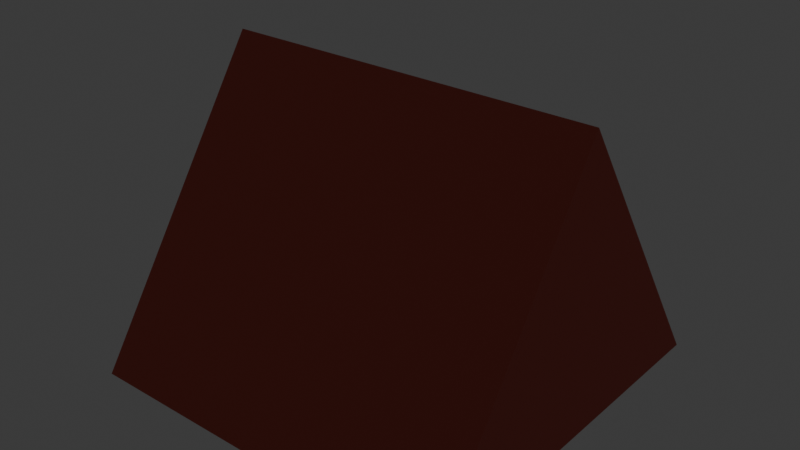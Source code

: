 # Source: source.blend  (saved by Blender 5.2.44; exported with 4.5.12 LTS)
import bpy
from mathutils import Matrix  # noqa: F401  (used for matrix-valued properties, if any)

bpy.ops.wm.read_factory_settings(use_empty=True)
scene = bpy.context.scene
scene.name = 'Scene'

# ---- collections
col_collection = bpy.data.collections.new('Collection'); scene.collection.children.link(col_collection)
col_ships_rowboat = bpy.data.collections.new('ships-rowboat'); scene.collection.children.link(col_ships_rowboat)
col_ships_dinghy = bpy.data.collections.new('ships-dinghy'); scene.collection.children.link(col_ships_dinghy)
col_ships_cutter = bpy.data.collections.new('ships-cutter'); scene.collection.children.link(col_ships_cutter)
col_ships_sloop = bpy.data.collections.new('ships-sloop'); scene.collection.children.link(col_ships_sloop)
col_ships_schooner = bpy.data.collections.new('ships-schooner'); scene.collection.children.link(col_ships_schooner)
col_ships_brig = bpy.data.collections.new('ships-brig'); scene.collection.children.link(col_ships_brig)
col_ships_frigate = bpy.data.collections.new('ships-frigate'); scene.collection.children.link(col_ships_frigate)
col_ships_galleon = bpy.data.collections.new('ships-galleon'); scene.collection.children.link(col_ships_galleon)
col_ships_carrack = bpy.data.collections.new('ships-carrack'); scene.collection.children.link(col_ships_carrack)
col_ships_junk = bpy.data.collections.new('ships-junk'); scene.collection.children.link(col_ships_junk)
col_ships_fishing_boat = bpy.data.collections.new('ships-fishing-boat'); scene.collection.children.link(col_ships_fishing_boat)
col_ships_paddle_steamer = bpy.data.collections.new('ships-paddle-steamer'); scene.collection.children.link(col_ships_paddle_steamer)
col_ships_ocean_steamer = bpy.data.collections.new('ships-ocean-steamer'); scene.collection.children.link(col_ships_ocean_steamer)
col_ships_ironclad = bpy.data.collections.new('ships-ironclad'); scene.collection.children.link(col_ships_ironclad)
col_submarines_diving_capsule = bpy.data.collections.new('submarines-diving-capsule'); scene.collection.children.link(col_submarines_diving_capsule)
col_submarines_research_sub = bpy.data.collections.new('submarines-research-sub'); scene.collection.children.link(col_submarines_research_sub)
col_submarines_tandem_sub = bpy.data.collections.new('submarines-tandem-sub'); scene.collection.children.link(col_submarines_tandem_sub)
col_submarines_torpedo_sub = bpy.data.collections.new('submarines-torpedo-sub'); scene.collection.children.link(col_submarines_torpedo_sub)
col_submarines_cargo_sub = bpy.data.collections.new('submarines-cargo-sub'); scene.collection.children.link(col_submarines_cargo_sub)
col_submarines_steampunk_sub = bpy.data.collections.new('submarines-steampunk-sub'); scene.collection.children.link(col_submarines_steampunk_sub)
col_coast_island = bpy.data.collections.new('coast-island'); scene.collection.children.link(col_coast_island)
col_coast_atoll = bpy.data.collections.new('coast-atoll'); scene.collection.children.link(col_coast_atoll)
col_coast_rocky_island = bpy.data.collections.new('coast-rocky-island'); scene.collection.children.link(col_coast_rocky_island)
col_coast_volcano = bpy.data.collections.new('coast-volcano'); scene.collection.children.link(col_coast_volcano)
col_coast_beach_straight = bpy.data.collections.new('coast-beach-straight'); scene.collection.children.link(col_coast_beach_straight)
col_coast_beach_corner = bpy.data.collections.new('coast-beach-corner'); scene.collection.children.link(col_coast_beach_corner)
col_coast_coast_inlet = bpy.data.collections.new('coast-coast-inlet'); scene.collection.children.link(col_coast_coast_inlet)
col_coast_cliff_straight = bpy.data.collections.new('coast-cliff-straight'); scene.collection.children.link(col_coast_cliff_straight)
col_coast_cliff_corner = bpy.data.collections.new('coast-cliff-corner'); scene.collection.children.link(col_coast_cliff_corner)
col_coast_sea_cave = bpy.data.collections.new('coast-sea-cave'); scene.collection.children.link(col_coast_sea_cave)
col_coast_reef = bpy.data.collections.new('coast-reef'); scene.collection.children.link(col_coast_reef)
col_coast_seabed = bpy.data.collections.new('coast-seabed'); scene.collection.children.link(col_coast_seabed)
col_nature_coconut_palm = bpy.data.collections.new('nature-coconut-palm'); scene.collection.children.link(col_nature_coconut_palm)
col_nature_fan_palm = bpy.data.collections.new('nature-fan-palm'); scene.collection.children.link(col_nature_fan_palm)
col_nature_bent_palm = bpy.data.collections.new('nature-bent-palm'); scene.collection.children.link(col_nature_bent_palm)
col_nature_royal_palm = bpy.data.collections.new('nature-royal-palm'); scene.collection.children.link(col_nature_royal_palm)
col_nature_banana = bpy.data.collections.new('nature-banana'); scene.collection.children.link(col_nature_banana)
col_nature_breadfruit = bpy.data.collections.new('nature-breadfruit'); scene.collection.children.link(col_nature_breadfruit)
col_nature_banyan = bpy.data.collections.new('nature-banyan'); scene.collection.children.link(col_nature_banyan)
col_nature_mangrove = bpy.data.collections.new('nature-mangrove'); scene.collection.children.link(col_nature_mangrove)
col_nature_hibiscus = bpy.data.collections.new('nature-hibiscus'); scene.collection.children.link(col_nature_hibiscus)
col_nature_sea_grape = bpy.data.collections.new('nature-sea-grape'); scene.collection.children.link(col_nature_sea_grape)
col_nature_fern = bpy.data.collections.new('nature-fern'); scene.collection.children.link(col_nature_fern)
col_nature_beach_grass = bpy.data.collections.new('nature-beach-grass'); scene.collection.children.link(col_nature_beach_grass)
col_nature_kelp = bpy.data.collections.new('nature-kelp'); scene.collection.children.link(col_nature_kelp)
col_nature_sea_grass = bpy.data.collections.new('nature-sea-grass'); scene.collection.children.link(col_nature_sea_grass)
col_nature_brain_coral = bpy.data.collections.new('nature-brain-coral'); scene.collection.children.link(col_nature_brain_coral)
col_nature_branching_coral = bpy.data.collections.new('nature-branching-coral'); scene.collection.children.link(col_nature_branching_coral)
col_nature_sea_fan = bpy.data.collections.new('nature-sea-fan'); scene.collection.children.link(col_nature_sea_fan)
col_nature_anemone = bpy.data.collections.new('nature-anemone'); scene.collection.children.link(col_nature_anemone)
col_harbor_beach_hut = bpy.data.collections.new('harbor-beach-hut'); scene.collection.children.link(col_harbor_beach_hut)
col_harbor_stilt_house = bpy.data.collections.new('harbor-stilt-house'); scene.collection.children.link(col_harbor_stilt_house)
col_harbor_warehouse = bpy.data.collections.new('harbor-warehouse'); scene.collection.children.link(col_harbor_warehouse)
col_harbor_tavern = bpy.data.collections.new('harbor-tavern'); scene.collection.children.link(col_harbor_tavern)
col_harbor_shipyard = bpy.data.collections.new('harbor-shipyard'); scene.collection.children.link(col_harbor_shipyard)
col_harbor_watchtower = bpy.data.collections.new('harbor-watchtower'); scene.collection.children.link(col_harbor_watchtower)
col_harbor_lighthouse = bpy.data.collections.new('harbor-lighthouse'); scene.collection.children.link(col_harbor_lighthouse)
col_harbor_naval_quarters = bpy.data.collections.new('harbor-naval-quarters'); scene.collection.children.link(col_harbor_naval_quarters)
col_harbor_floor = bpy.data.collections.new('harbor-floor'); scene.collection.children.link(col_harbor_floor)
col_harbor_wall = bpy.data.collections.new('harbor-wall'); scene.collection.children.link(col_harbor_wall)
col_harbor_window_wall = bpy.data.collections.new('harbor-window-wall'); scene.collection.children.link(col_harbor_window_wall)
col_harbor_doorway = bpy.data.collections.new('harbor-doorway'); scene.collection.children.link(col_harbor_doorway)
col_harbor_pitched_roof = bpy.data.collections.new('harbor-pitched-roof'); scene.collection.children.link(col_harbor_pitched_roof)

# ---- materials (node trees are filled in below, after node groups)
mat_poly_surface = bpy.data.materials.new('poly.surface')
mat_poly_metal = bpy.data.materials.new('poly.metal')
mat_poly_glass = bpy.data.materials.new('poly.glass')
mat_poly_light = bpy.data.materials.new('poly.light')

# ---- material node trees
mat_poly_surface.use_nodes = True; mat_poly_surface.node_tree.nodes.clear()
_N = mat_poly_surface.node_tree.nodes; _L = mat_poly_surface.node_tree.links
n0 = _N.new('ShaderNodeBsdfPrincipled'); n0.name = 'Principled BSDF'; n0.location = (-200, 100)
n0.inputs[2].default_value = 0.8
n0.inputs[10].default_value = 0.005
n1 = _N.new('ShaderNodeOutputMaterial'); n1.name = 'Material Output'; n1.location = (200, 100)
n2 = _N.new('ShaderNodeVertexColor'); n2.name = 'Palette'; n2.location = (0, 0)
n2.layer_name = 'Color'
_L.new(n0.outputs[0], n1.inputs[0])
_L.new(n2.outputs[0], n0.inputs[0])
n1.is_active_output = True
mat_poly_metal.use_nodes = True; mat_poly_metal.node_tree.nodes.clear()
_N = mat_poly_metal.node_tree.nodes; _L = mat_poly_metal.node_tree.links
n0 = _N.new('ShaderNodeBsdfPrincipled'); n0.name = 'Principled BSDF'; n0.location = (-200, 100)
n0.inputs[1].default_value = 0.5
n0.inputs[2].default_value = 0.4
n0.inputs[10].default_value = 0.005
n1 = _N.new('ShaderNodeOutputMaterial'); n1.name = 'Material Output'; n1.location = (200, 100)
n2 = _N.new('ShaderNodeVertexColor'); n2.name = 'Palette'; n2.location = (0, 0)
n2.layer_name = 'Color'
_L.new(n0.outputs[0], n1.inputs[0])
_L.new(n2.outputs[0], n0.inputs[0])
n1.is_active_output = True
mat_poly_glass.use_nodes = True; mat_poly_glass.node_tree.nodes.clear()
_N = mat_poly_glass.node_tree.nodes; _L = mat_poly_glass.node_tree.links
n0 = _N.new('ShaderNodeBsdfPrincipled'); n0.name = 'Principled BSDF'; n0.location = (-200, 100)
n0.inputs[1].default_value = 0.25
n0.inputs[2].default_value = 0.22
n0.inputs[10].default_value = 0.005
n1 = _N.new('ShaderNodeOutputMaterial'); n1.name = 'Material Output'; n1.location = (200, 100)
n2 = _N.new('ShaderNodeVertexColor'); n2.name = 'Palette'; n2.location = (0, 0)
n2.layer_name = 'Color'
_L.new(n0.outputs[0], n1.inputs[0])
_L.new(n2.outputs[0], n0.inputs[0])
n1.is_active_output = True
mat_poly_light.use_nodes = True; mat_poly_light.node_tree.nodes.clear()
_N = mat_poly_light.node_tree.nodes; _L = mat_poly_light.node_tree.links
n0 = _N.new('ShaderNodeBsdfPrincipled'); n0.name = 'Principled BSDF'; n0.location = (-200, 100)
n0.inputs[10].default_value = 0.005
n0.inputs[28].default_value = 1.5
n1 = _N.new('ShaderNodeOutputMaterial'); n1.name = 'Material Output'; n1.location = (200, 100)
n2 = _N.new('ShaderNodeVertexColor'); n2.name = 'Palette'; n2.location = (0, 0)
n2.layer_name = 'Color'
_L.new(n0.outputs[0], n1.inputs[0])
_L.new(n2.outputs[0], n0.inputs[0])
_L.new(n2.outputs[0], n0.inputs[27])
n1.is_active_output = True

# ---- world
world_world = bpy.data.worlds.new('World'); scene.world = world_world
world_world.use_nodes = True; world_world.node_tree.nodes.clear()
_N = world_world.node_tree.nodes; _L = world_world.node_tree.links
n0 = _N.new('ShaderNodeOutputWorld'); n0.name = 'World Output'; n0.location = (200, 100)
n1 = _N.new('ShaderNodeBackground'); n1.name = 'Background'; n1.location = (-200, 100)
n1.inputs[0].default_value = (0.05088, 0.05088, 0.05088, 1.0)
_L.new(n1.outputs[0], n0.inputs[0])
n0.is_active_output = True
world_world.color = (0.05088, 0.05088, 0.05088)
world_world.sun_shadow_jitter_overblur = 0.0

# ---- meshes
me_harbor_pitched_roof__roof = bpy.data.meshes.new('harbor-pitched-roof__roof')
me_harbor_pitched_roof__roof.from_pydata([(-1.0, 1.0, 0.0), (-1.0, 0.0, 1.5), (-1.0, -1.0, 0.0), (1.0, 1.0, 0.0), (1.0, 0.0, 1.5), (1.0, -1.0, 0.0)], [], [(2, 1, 0), (3, 4, 5), (0, 1, 4, 3), (1, 2, 5, 4), (2, 0, 3, 5)])
_ca = me_harbor_pitched_roof__roof.color_attributes.new('Color', 'FLOAT_COLOR', 'CORNER')
_ca.data.foreach_set('color', [0.5647, 0.1046, 0.07619, 1.0, 0.5647, 0.1046, 0.07619, 1.0, 0.5647, 0.1046, 0.07619, 1.0, 0.5647, 0.1046, 0.07619, 1.0, 0.5647, 0.1046, 0.07619, 1.0, 0.5647, 0.1046, 0.07619, 1.0, 0.5647, 0.1046, 0.07619, 1.0, 0.5647, 0.1046, 0.07619, 1.0, 0.5647, 0.1046, 0.07619, 1.0, 0.5647, 0.1046, 0.07619, 1.0, 0.5647, 0.1046, 0.07619, 1.0, 0.5647, 0.1046, 0.07619, 1.0, 0.5647, 0.1046, 0.07619, 1.0, 0.5647, 0.1046, 0.07619, 1.0, 0.5647, 0.1046, 0.07619, 1.0, 0.5647, 0.1046, 0.07619, 1.0, 0.5647, 0.1046, 0.07619, 1.0, 0.5647, 0.1046, 0.07619, 1.0])
me_harbor_pitched_roof__roof.materials.append(mat_poly_surface)
me_harbor_pitched_roof__roof.materials.append(mat_poly_metal)
me_harbor_pitched_roof__roof.materials.append(mat_poly_glass)
me_harbor_pitched_roof__roof.materials.append(mat_poly_light)
me_harbor_pitched_roof__roof.update()

# ---- objects
ob_harbor_pitched_roof = bpy.data.objects.new('harbor-pitched-roof', None)
ob_harbor_pitched_roof__roof = bpy.data.objects.new('harbor-pitched-roof__roof', me_harbor_pitched_roof__roof)

# ---- transforms, parenting, visibility, modifiers, constraints
ob_harbor_pitched_roof.location = (0.0, 0.0, 0.0)
ob_harbor_pitched_roof__roof.parent = ob_harbor_pitched_roof
ob_harbor_pitched_roof__roof.location = (0.0, 0.0, 0.0)

# ---- collection membership
col_harbor_pitched_roof.objects.link(ob_harbor_pitched_roof)
col_harbor_pitched_roof.objects.link(ob_harbor_pitched_roof__roof)

# ---- scene / render settings (as saved in the file)
scene.frame_start = 1; scene.frame_end = 250; scene.frame_set(1)
scene.render.engine = 'BLENDER_EEVEE_NEXT'
scene.render.fps = 30
scene.render.bake_bias = 0.0
scene.render.bake_samples = 0
scene.render.compositor_device = 'GPU'
scene.eevee.use_volume_custom_range = False
scene.eevee.fast_gi_thickness_near = 0.1
scene.eevee.fast_gi_thickness_far = 0.0
scene.eevee.ray_tracing_options.screen_trace_thickness = 0.1
bpy.context.view_layer.update()

# ---- added for rendering (the .blend has no active camera): camera
cam_auto = bpy.data.cameras.new('AutoCamera')
cam_auto.lens = 50.0
cam_auto.sensor_width = 36.0
cam_auto.clip_end = 1000.0
ob_auto_camera = bpy.data.objects.new('AutoCamera', cam_auto)
scene.collection.objects.link(ob_auto_camera)
ob_auto_camera.location = (2.96216, -3.5546, 3.11973)
ob_auto_camera.rotation_euler = (1.09748, -7.21219e-08, 0.694738)
scene.camera = ob_auto_camera
bpy.context.view_layer.update()
